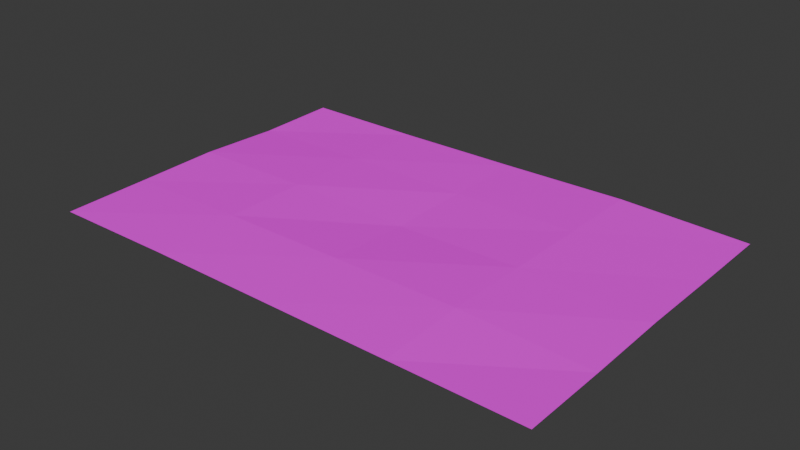 # Source: carpet.blend  (saved by Blender 4.2.66; exported with 4.5.12 LTS)
import bpy
from mathutils import Matrix  # noqa: F401  (used for matrix-valued properties, if any)

bpy.ops.wm.read_factory_settings(use_empty=True)
scene = bpy.context.scene
scene.name = 'Scene'

# ---- images (referenced by path relative to the original .blend; pixels are not part of the script)
import os
ASSET_DIR = os.environ.get("B2B_ASSET_DIR", "")  # directory of the original .blend (textures are referenced by path, not embedded)
HERE = os.path.dirname(os.path.abspath(__file__))  # packed textures are extracted next to this script under _unpacked/

def load_image(name, relpath, width, height, colorspace="sRGB"):
    """Load a texture the original file referenced (path relative to the .blend, or extracted next to this script)."""
    p = next((c for c in (os.path.join(HERE, relpath), os.path.join(ASSET_DIR, relpath)) if relpath and os.path.exists(c)), "")
    if p:
        img = bpy.data.images.load(p, check_existing=True)
        img.name = name
    else:  # same state as the original file: an image datablock whose file is absent (Cycles renders it pink)
        img = bpy.data.images.new(name, width, height)
        img.source = "FILE"
        img.filepath = "//" + (relpath or name)
    img.colorspace_settings.name = colorspace
    return img
img_6669779151_jpg = load_image('6669779151.jpg', '6669779151.jpg', 1024, 1024, 'sRGB')

# ---- materials (node trees are filled in below, after node groups)
mat_material_001 = bpy.data.materials.new('Material.001')

# ---- material node trees
mat_material_001.use_nodes = True; mat_material_001.node_tree.nodes.clear()
_N = mat_material_001.node_tree.nodes; _L = mat_material_001.node_tree.links
n0 = _N.new('ShaderNodeBsdfPrincipled'); n0.name = 'Principled BSDF'; n0.location = (10, 300)
n0.inputs[2].default_value = 1.0
n0.inputs[3].default_value = 1.0
n1 = _N.new('ShaderNodeOutputMaterial'); n1.name = 'Material Output'; n1.location = (300, 300)
n2 = _N.new('ShaderNodeTexImage'); n2.name = 'Image Texture'; n2.location = (-280, 280)
n2.image = img_6669779151_jpg
n2.interpolation = 'Closest'
_L.new(n0.outputs[0], n1.inputs[0])
_L.new(n2.outputs[0], n0.inputs[0])
n1.is_active_output = True

# ---- world
world_world = bpy.data.worlds.new('World'); scene.world = world_world
world_world.use_nodes = True; world_world.node_tree.nodes.clear()
_N = world_world.node_tree.nodes; _L = world_world.node_tree.links
n0 = _N.new('ShaderNodeOutputWorld'); n0.name = 'World Output'; n0.location = (300, 300)
n1 = _N.new('ShaderNodeBackground'); n1.name = 'Background'; n1.location = (10, 300)
n1.inputs[0].default_value = (0.05088, 0.05088, 0.05088, 1.0)
_L.new(n1.outputs[0], n0.inputs[0])
n0.is_active_output = True
world_world.color = (0.05088, 0.05088, 0.05088)
world_world.sun_shadow_jitter_overblur = 0.0

# ---- meshes
me_plane = bpy.data.meshes.new('Plane')
me_plane.from_pydata([(-1.5, -1.0, -0.009478), (1.5, -1.0, 0.0), (-1.5, 1.0, 0.0), (1.5, 1.0, -0.003314), (-1.5, 0.0, 0.01074), (0.0, -1.0, 0.0), (1.5, 0.0, 0.007637), (0.0, 1.0, 0.006908), (0.0, 0.0, 0.0), (-1.5, -0.5, 0.0), (0.75, -1.0, 0.0), (1.5, 0.5, 0.0), (-0.75, 1.0, 0.0), (-1.5, 0.5, -0.007859), (-0.75, -1.0, 0.0), (1.5, -0.5, 0.0), (0.75, 1.0, 0.0183), (0.0, 0.5, 0.008381), (0.0, -0.5, 0.02124), (-0.75, 0.0, 0.01838), (0.75, 0.0, 0.02012), (0.75, -0.5, 0.02499), (-0.75, -0.5, 0.01636), (-0.75, 0.5, 0.008854), (0.75, 0.5, 0.0183)], [], [(24, 11, 3, 16), (23, 17, 7, 12), (22, 18, 8, 19), (21, 15, 6, 20), (18, 21, 20, 8), (5, 10, 21, 18), (10, 1, 15, 21), (9, 22, 19, 4), (0, 14, 22, 9), (14, 5, 18, 22), (13, 23, 12, 2), (4, 19, 23, 13), (19, 8, 17, 23), (17, 24, 16, 7), (8, 20, 24, 17), (20, 6, 11, 24)])
_uv = me_plane.uv_layers.new(name='UVMap')
_uv.uv.foreach_set('vector', [0.75, 0.75, 1.0, 0.75, 1.0, 1.0, 0.75, 1.0, 0.25, 0.75, 0.5, 0.75, 0.5, 1.0, 0.25, 1.0, 0.25, 0.25, 0.5, 0.25, 0.5, 0.5, 0.25, 0.5, 0.75, 0.25, 1.0, 0.25, 1.0, 0.5, 0.75, 0.5, 0.5, 0.25, 0.75, 0.25, 0.75, 0.5, 0.5, 0.5, 0.5, 0.0, 0.75, 0.0, 0.75, 0.25, 0.5, 0.25, 0.75, 0.0, 1.0, 0.0, 1.0, 0.25, 0.75, 0.25, 0.0, 0.25, 0.25, 0.25, 0.25, 0.5, 0.0, 0.5, 0.0, 0.0, 0.25, 0.0, 0.25, 0.25, 0.0, 0.25, 0.25, 0.0, 0.5, 0.0, 0.5, 0.25, 0.25, 0.25, 0.0, 0.75, 0.25, 0.75, 0.25, 1.0, 0.0, 1.0, 0.0, 0.5, 0.25, 0.5, 0.25, 0.75, 0.0, 0.75, 0.25, 0.5, 0.5, 0.5, 0.5, 0.75, 0.25, 0.75, 0.5, 0.75, 0.75, 0.75, 0.75, 1.0, 0.5, 1.0, 0.5, 0.5, 0.75, 0.5, 0.75, 0.75, 0.5, 0.75, 0.75, 0.5, 1.0, 0.5, 1.0, 0.75, 0.75, 0.75])
me_plane.materials.append(mat_material_001)
me_plane.update()

# ---- objects
ob_plane = bpy.data.objects.new('Plane', me_plane)

# ---- transforms, parenting, visibility, modifiers, constraints
ob_plane.location = (0.0, 0.0, 0.0)

# ---- collection membership
scene.collection.objects.link(ob_plane)

# ---- scene / render settings (as saved in the file)
scene.frame_start = 1; scene.frame_end = 250; scene.frame_set(0)
scene.render.engine = 'BLENDER_EEVEE_NEXT'
bpy.context.view_layer.update()

# ---- added for rendering (the .blend has no active camera and no usable light): camera, sun
cam_auto = bpy.data.cameras.new('AutoCamera')
cam_auto.lens = 50.0
cam_auto.sensor_width = 36.0
cam_auto.clip_end = 1000.0
ob_auto_camera = bpy.data.objects.new('AutoCamera', cam_auto)
scene.collection.objects.link(ob_auto_camera)
ob_auto_camera.location = (3.3361, -4.00332, 2.67663)
ob_auto_camera.rotation_euler = (1.09748, -7.21219e-08, 0.694738)
scene.camera = ob_auto_camera
light_auto_sun = bpy.data.lights.new('AutoSun', 'SUN')
light_auto_sun.energy = 3.0
light_auto_sun.angle = 0.0523599
ob_auto_sun = bpy.data.objects.new('AutoSun', light_auto_sun)
scene.collection.objects.link(ob_auto_sun)
ob_auto_sun.rotation_euler = (0.872665, 0.174533, 0.523599)
bpy.context.view_layer.update()
